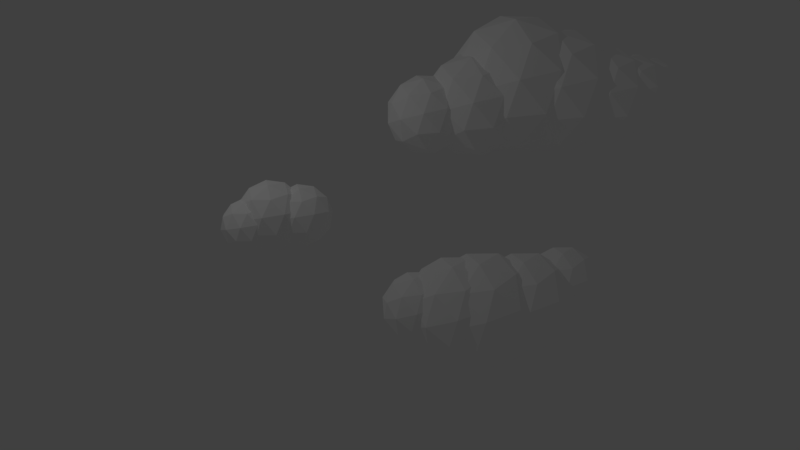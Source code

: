 # Source: oblak-3.blend  (saved by Blender 2.79.0; exported with 4.5.12 LTS)
import bpy
from mathutils import Matrix  # noqa: F401  (used for matrix-valued properties, if any)

bpy.ops.wm.read_factory_settings(use_empty=True)
scene = bpy.context.scene
scene.name = 'Scene'

# ---- collections
col_collection_1 = bpy.data.collections.new('Collection 1'); scene.collection.children.link(col_collection_1)

# ---- materials (node trees are filled in below, after node groups)
mat_material = bpy.data.materials.new('Material')
mat_material.alpha_threshold = 0.0
mat_material.use_transparent_shadow = False
mat_material.diffuse_color = (1.0, 1.0, 1.0, 1.0)
mat_material.roughness = 0.5

# ---- material node trees

# ---- world
world_world = bpy.data.worlds.new('World'); scene.world = world_world
world_world.color = (0.05088, 0.05088, 0.05088)
world_world.use_sun_shadow = False
world_world.sun_shadow_jitter_overblur = 0.0
world_world.cycles.sampling_method = 'MANUAL'

# ---- cameras
cam_camera = bpy.data.cameras.new('Camera')
cam_camera.clip_end = 100.0
cam_camera.lens = 35.0
cam_camera.sensor_width = 32.0
cam_camera.sensor_height = 18.0
cam_camera.ortho_scale = 7.314
cam_camera.dof.focus_distance = 0.0
cam_camera.dof.aperture_fstop = 128.0

# ---- lights
light_lamp = bpy.data.lights.new('Lamp', 'POINT')
light_lamp.transmission_factor = 0.0
light_lamp.cutoff_distance = 30.0
light_lamp.energy = 100.0
light_lamp.shadow_buffer_clip_start = 1.001
light_lamp.shadow_soft_size = 0.1
light_lamp.shadow_maximum_resolution = 0.006
light_lamp.use_absolute_resolution = True

# ---- meshes
me_icosphere_018 = bpy.data.meshes.new('Icosphere.018')
me_icosphere_018.from_pydata([(0.0, 0.0, -1.0), (0.7236, -0.5257, -0.4472), (-0.2764, -0.8506, -0.4472), (-0.8944, 0.0, -0.4472), (-0.2764, 0.8506, -0.4472), (0.7236, 0.5257, -0.4472), (0.2764, -0.8506, 0.4472), (-0.7236, -0.5257, 0.4472), (-0.7236, 0.5257, 0.4472), (0.2764, 0.8506, 0.4472), (0.8944, 0.0, 0.4472), (0.0, 0.0, 1.0), (-0.1625, -0.5, -0.8507), (0.4253, -0.309, -0.8507), (0.2629, -0.809, -0.5257), (0.8506, 0.0, -0.5257), (0.4253, 0.309, -0.8507), (-0.5257, 0.0, -0.8507), (-0.6882, -0.5, -0.5257), (-0.1625, 0.5, -0.8507), (-0.6882, 0.5, -0.5257), (0.2629, 0.809, -0.5257), (0.9511, -0.309, 0.0), (0.9511, 0.309, 0.0), (0.0, -1.0, 0.0), (0.5878, -0.809, 0.0), (-0.9511, -0.309, 0.0), (-0.5878, -0.809, 0.0), (-0.5878, 0.809, 0.0), (-0.9511, 0.309, 0.0), (0.5878, 0.809, 0.0), (0.0, 1.0, 0.0), (0.6882, -0.5, 0.5257), (-0.2629, -0.809, 0.5257), (-0.8506, 0.0, 0.5257), (-0.2629, 0.809, 0.5257), (0.6882, 0.5, 0.5257), (0.1625, -0.5, 0.8507), (0.5257, 0.0, 0.8507), (-0.4253, -0.309, 0.8507), (-0.4253, 0.309, 0.8507), (0.1625, 0.5, 0.8507), (0.6973, -6.003, -0.7624), (1.249, -6.404, -0.3409), (0.4866, -6.652, -0.3409), (0.01548, -6.003, -0.3409), (0.4866, -5.355, -0.3409), (1.249, -5.602, -0.3409), (0.9081, -6.652, 0.3409), (0.1457, -6.404, 0.3409), (0.1457, -5.602, 0.3409), (0.9081, -5.355, 0.3409), (1.379, -6.003, 0.3409), (0.6973, -6.003, 0.7624), (0.5735, -6.384, -0.6485), (1.022, -6.239, -0.6485), (0.8977, -6.62, -0.4008), (1.346, -6.003, -0.4008), (1.022, -5.768, -0.6485), (0.2966, -6.003, -0.6485), (0.1727, -6.384, -0.4008), (0.5735, -5.622, -0.6485), (0.1727, -5.622, -0.4008), (0.8977, -5.386, -0.4008), (1.422, -6.239, 3.325e-07), (1.422, -5.768, 3.325e-07), (0.6973, -6.766, 3.325e-07), (1.145, -6.62, 3.325e-07), (-0.02769, -6.239, 3.325e-07), (0.2492, -6.62, 3.325e-07), (0.2492, -5.386, 3.325e-07), (-0.02769, -5.768, 3.325e-07), (1.145, -5.386, 3.325e-07), (0.6973, -5.241, 3.325e-07), (1.222, -6.384, 0.4008), (0.4969, -6.62, 0.4008), (0.04885, -6.003, 0.4008), (0.4969, -5.386, 0.4008), (1.222, -5.622, 0.4008), (0.8212, -6.384, 0.6485), (1.098, -6.003, 0.6485), (0.3731, -6.239, 0.6485), (0.3731, -5.768, 0.6485), (0.8212, -5.622, 0.6485), (0.7744, -5.34, -1.07), (1.549, -5.903, -0.4785), (0.4787, -6.25, -0.4785), (-0.1827, -5.34, -0.4785), (0.4787, -4.43, -0.4785), (1.549, -4.778, -0.4785), (1.07, -6.25, 0.4785), (0.0001206, -5.903, 0.4785), (0.0001206, -4.778, 0.4785), (1.07, -4.43, 0.4785), (1.732, -5.34, 0.4785), (0.7744, -5.34, 1.07), (0.6006, -5.875, -0.9102), (1.23, -5.671, -0.9102), (1.056, -6.206, -0.5626), (1.685, -5.34, -0.5626), (1.23, -5.009, -0.9102), (0.2119, -5.34, -0.9102), (0.03802, -5.875, -0.5626), (0.6006, -4.805, -0.9102), (0.03802, -4.805, -0.5626), (1.056, -4.474, -0.5626), (1.792, -5.671, 3.693e-07), (1.792, -5.009, 3.693e-07), (0.7744, -6.41, 3.693e-07), (1.403, -6.206, 3.693e-07), (-0.2433, -5.671, 3.693e-07), (0.1455, -6.206, 3.693e-07), (0.1455, -4.474, 3.693e-07), (-0.2433, -5.009, 3.693e-07), (1.403, -4.474, 3.693e-07), (0.7744, -4.27, 3.693e-07), (1.511, -5.875, 0.5626), (0.4931, -6.206, 0.5626), (-0.1358, -5.34, 0.5626), (0.4931, -4.474, 0.5626), (1.511, -4.805, 0.5626), (0.9483, -5.875, 0.9102), (1.337, -5.34, 0.9102), (0.3193, -5.671, 0.9102), (0.3193, -5.009, 0.9102), (0.9483, -4.805, 0.9102), (0.6351, -4.689, -1.252), (1.541, -5.347, -0.56), (0.2891, -5.754, -0.56), (-0.4848, -4.689, -0.56), (0.2891, -3.624, -0.56), (1.541, -4.03, -0.56), (0.9812, -5.754, 0.56), (-0.2709, -5.347, 0.56), (-0.2709, -4.03, 0.56), (0.9812, -3.624, 0.56), (1.755, -4.689, 0.56), (0.6351, -4.689, 1.252), (0.4317, -5.315, -1.065), (1.168, -5.076, -1.065), (0.9643, -5.702, -0.6583), (1.7, -4.689, -0.6583), (1.168, -4.302, -1.065), (-0.02316, -4.689, -1.065), (-0.2266, -5.315, -0.6583), (0.4317, -4.063, -1.065), (-0.2266, -4.063, -0.6583), (0.9643, -3.676, -0.6583), (1.826, -5.076, 3.029e-07), (1.826, -4.302, 3.029e-07), (0.6351, -5.941, 3.029e-07), (1.371, -5.702, 3.029e-07), (-0.5557, -5.076, 3.029e-07), (-0.1009, -5.702, 3.029e-07), (-0.1009, -3.676, 3.029e-07), (-0.5557, -4.302, 3.029e-07), (1.371, -3.676, 3.029e-07), (0.6351, -3.437, 3.029e-07), (1.497, -5.315, 0.6583), (0.306, -5.702, 0.6583), (-0.43, -4.689, 0.6583), (0.306, -3.676, 0.6583), (1.497, -4.063, 0.6583), (0.8386, -5.315, 1.065), (1.293, -4.689, 1.065), (0.1026, -5.076, 1.065), (0.1026, -4.302, 1.065), (0.8386, -4.063, 1.065), (0.1671, -3.51, -1.607), (1.33, -4.355, -0.7188), (-0.2771, -4.877, -0.7188), (-1.27, -3.51, -0.7188), (-0.2771, -2.143, -0.7188), (1.33, -2.665, -0.7188), (0.6113, -4.877, 0.7188), (-0.9958, -4.355, 0.7188), (-0.9958, -2.665, 0.7188), (0.6113, -2.143, 0.7188), (1.605, -3.51, 0.7188), (0.1671, -3.51, 1.607), (-0.09395, -4.314, -1.367), (0.8507, -4.007, -1.367), (0.5896, -4.81, -0.8449), (1.534, -3.51, -0.8449), (0.8507, -3.013, -1.367), (-0.6778, -3.51, -1.367), (-0.9389, -4.314, -0.8449), (-0.09395, -2.706, -1.367), (-0.9389, -2.706, -0.8449), (0.5896, -2.21, -0.8449), (1.696, -4.007, 7.97e-08), (1.696, -3.013, 7.97e-08), (0.1671, -5.117, 7.97e-08), (1.112, -4.81, 7.97e-08), (-1.361, -4.007, 7.97e-08), (-0.7775, -4.81, 7.97e-08), (-0.7775, -2.21, 7.97e-08), (-1.361, -3.013, 7.97e-08), (1.112, -2.21, 7.97e-08), (0.1671, -1.903, 7.97e-08), (1.273, -4.314, 0.8449), (-0.2553, -4.81, 0.8449), (-1.2, -3.51, 0.8449), (-0.2553, -2.21, 0.8449), (1.273, -2.706, 0.8449), (0.4282, -4.314, 1.367), (1.012, -3.51, 1.367), (-0.5164, -4.007, 1.367), (-0.5164, -3.013, 1.367), (0.4282, -2.706, 1.367), (-0.2674, -2.574, -1.78), (1.021, -3.51, -0.7961), (-0.7594, -4.088, -0.7961), (-1.86, -2.574, -0.796), (-0.7594, -1.06, -0.7961), (1.021, -1.638, -0.7961), (0.2245, -4.088, 0.7961), (-1.555, -3.51, 0.7961), (-1.555, -1.638, 0.7961), (0.2245, -1.06, 0.7961), (1.325, -2.574, 0.796), (-0.2674, -2.574, 1.78), (-0.5566, -3.464, -1.514), (0.4897, -3.124, -1.514), (0.2005, -4.014, -0.9358), (1.247, -2.574, -0.9358), (0.4897, -2.024, -1.514), (-1.203, -2.574, -1.514), (-1.492, -3.464, -0.9358), (-0.5566, -1.684, -1.514), (-1.492, -1.684, -0.9358), (0.2005, -1.134, -0.9358), (1.425, -3.124, -1.275e-07), (1.425, -2.024, -1.275e-07), (-0.2674, -4.354, -1.275e-07), (0.7788, -4.014, -1.275e-07), (-1.96, -3.124, -1.275e-07), (-1.314, -4.014, -1.275e-07), (-1.314, -1.134, -1.275e-07), (-1.96, -2.024, -1.275e-07), (0.7788, -1.134, -1.275e-07), (-0.2674, -0.794, -1.275e-07), (0.9576, -3.464, 0.9358), (-0.7353, -4.014, 0.9358), (-1.782, -2.574, 0.9358), (-0.7353, -1.134, 0.9358), (0.9576, -1.684, 0.9358), (0.02175, -3.464, 1.514), (0.6684, -2.574, 1.514), (-1.025, -3.124, 1.514), (-1.025, -2.024, 1.514), (0.02175, -1.684, 1.514), (0.03343, -1.27, -1.315), (0.9851, -1.962, -0.5882), (-0.3301, -2.389, -0.5882), (-1.143, -1.27, -0.5882), (-0.3301, -0.1515, -0.5882), (0.9851, -0.5788, -0.5882), (0.3969, -2.389, 0.5882), (-0.9183, -1.962, 0.5882), (-0.9183, -0.5788, 0.5882), (0.3969, -0.1515, 0.5882), (1.21, -1.27, 0.5882), (0.03343, -1.27, 1.315), (-0.1802, -1.928, -1.119), (0.5928, -1.677, -1.119), (0.3792, -2.334, -0.6915), (1.152, -1.27, -0.6915), (0.5928, -0.8639, -1.119), (-0.658, -1.27, -1.119), (-0.8717, -1.928, -0.6915), (-0.1802, -0.6127, -1.119), (-0.8717, -0.6127, -0.6915), (0.3792, -0.2063, -0.6915), (1.284, -1.677, 1.594e-08), (1.284, -0.8639, 1.594e-08), (0.03343, -2.585, 1.594e-08), (0.8065, -2.334, 1.594e-08), (-1.217, -1.677, 1.594e-08), (-0.7396, -2.334, 1.594e-08), (-0.7396, -0.2062, 1.594e-08), (-1.217, -0.8639, 1.594e-08), (0.8065, -0.2062, 1.594e-08), (0.03343, 0.04494, 1.594e-08), (0.9385, -1.928, 0.6915), (-0.3123, -2.334, 0.6915), (-1.085, -1.27, 0.6915), (-0.3123, -0.2063, 0.6915), (0.9385, -0.6127, 0.6915), (0.2471, -1.928, 1.119), (0.7249, -1.27, 1.119), (-0.526, -1.677, 1.119), (-0.526, -0.8639, 1.119), (0.2471, -0.6127, 1.119)], [], [(0, 13, 12), (1, 13, 15), (0, 12, 17), (0, 17, 19), (0, 19, 16), (1, 15, 22), (2, 14, 24), (3, 18, 26), (4, 20, 28), (5, 21, 30), (1, 22, 25), (2, 24, 27), (3, 26, 29), (4, 28, 31), (5, 30, 23), (6, 32, 37), (7, 33, 39), (8, 34, 40), (9, 35, 41), (10, 36, 38), (38, 41, 11), (38, 36, 41), (36, 9, 41), (41, 40, 11), (41, 35, 40), (35, 8, 40), (40, 39, 11), (40, 34, 39), (34, 7, 39), (39, 37, 11), (39, 33, 37), (33, 6, 37), (37, 38, 11), (37, 32, 38), (32, 10, 38), (23, 36, 10), (23, 30, 36), (30, 9, 36), (31, 35, 9), (31, 28, 35), (28, 8, 35), (29, 34, 8), (29, 26, 34), (26, 7, 34), (27, 33, 7), (27, 24, 33), (24, 6, 33), (25, 32, 6), (25, 22, 32), (22, 10, 32), (30, 31, 9), (30, 21, 31), (21, 4, 31), (28, 29, 8), (28, 20, 29), (20, 3, 29), (26, 27, 7), (26, 18, 27), (18, 2, 27), (24, 25, 6), (24, 14, 25), (14, 1, 25), (22, 23, 10), (22, 15, 23), (15, 5, 23), (16, 21, 5), (16, 19, 21), (19, 4, 21), (19, 20, 4), (19, 17, 20), (17, 3, 20), (17, 18, 3), (17, 12, 18), (12, 2, 18), (15, 16, 5), (15, 13, 16), (13, 0, 16), (12, 14, 2), (12, 13, 14), (13, 1, 14), (42, 55, 54), (43, 55, 57), (42, 54, 59), (42, 59, 61), (42, 61, 58), (43, 57, 64), (44, 56, 66), (45, 60, 68), (46, 62, 70), (47, 63, 72), (43, 64, 67), (44, 66, 69), (45, 68, 71), (46, 70, 73), (47, 72, 65), (48, 74, 79), (49, 75, 81), (50, 76, 82), (51, 77, 83), (52, 78, 80), (80, 83, 53), (80, 78, 83), (78, 51, 83), (83, 82, 53), (83, 77, 82), (77, 50, 82), (82, 81, 53), (82, 76, 81), (76, 49, 81), (81, 79, 53), (81, 75, 79), (75, 48, 79), (79, 80, 53), (79, 74, 80), (74, 52, 80), (65, 78, 52), (65, 72, 78), (72, 51, 78), (73, 77, 51), (73, 70, 77), (70, 50, 77), (71, 76, 50), (71, 68, 76), (68, 49, 76), (69, 75, 49), (69, 66, 75), (66, 48, 75), (67, 74, 48), (67, 64, 74), (64, 52, 74), (72, 73, 51), (72, 63, 73), (63, 46, 73), (70, 71, 50), (70, 62, 71), (62, 45, 71), (68, 69, 49), (68, 60, 69), (60, 44, 69), (66, 67, 48), (66, 56, 67), (56, 43, 67), (64, 65, 52), (64, 57, 65), (57, 47, 65), (58, 63, 47), (58, 61, 63), (61, 46, 63), (61, 62, 46), (61, 59, 62), (59, 45, 62), (59, 60, 45), (59, 54, 60), (54, 44, 60), (57, 58, 47), (57, 55, 58), (55, 42, 58), (54, 56, 44), (54, 55, 56), (55, 43, 56), (84, 97, 96), (85, 97, 99), (84, 96, 101), (84, 101, 103), (84, 103, 100), (85, 99, 106), (86, 98, 108), (87, 102, 110), (88, 104, 112), (89, 105, 114), (85, 106, 109), (86, 108, 111), (87, 110, 113), (88, 112, 115), (89, 114, 107), (90, 116, 121), (91, 117, 123), (92, 118, 124), (93, 119, 125), (94, 120, 122), (122, 125, 95), (122, 120, 125), (120, 93, 125), (125, 124, 95), (125, 119, 124), (119, 92, 124), (124, 123, 95), (124, 118, 123), (118, 91, 123), (123, 121, 95), (123, 117, 121), (117, 90, 121), (121, 122, 95), (121, 116, 122), (116, 94, 122), (107, 120, 94), (107, 114, 120), (114, 93, 120), (115, 119, 93), (115, 112, 119), (112, 92, 119), (113, 118, 92), (113, 110, 118), (110, 91, 118), (111, 117, 91), (111, 108, 117), (108, 90, 117), (109, 116, 90), (109, 106, 116), (106, 94, 116), (114, 115, 93), (114, 105, 115), (105, 88, 115), (112, 113, 92), (112, 104, 113), (104, 87, 113), (110, 111, 91), (110, 102, 111), (102, 86, 111), (108, 109, 90), (108, 98, 109), (98, 85, 109), (106, 107, 94), (106, 99, 107), (99, 89, 107), (100, 105, 89), (100, 103, 105), (103, 88, 105), (103, 104, 88), (103, 101, 104), (101, 87, 104), (101, 102, 87), (101, 96, 102), (96, 86, 102), (99, 100, 89), (99, 97, 100), (97, 84, 100), (96, 98, 86), (96, 97, 98), (97, 85, 98), (126, 139, 138), (127, 139, 141), (126, 138, 143), (126, 143, 145), (126, 145, 142), (127, 141, 148), (128, 140, 150), (129, 144, 152), (130, 146, 154), (131, 147, 156), (127, 148, 151), (128, 150, 153), (129, 152, 155), (130, 154, 157), (131, 156, 149), (132, 158, 163), (133, 159, 165), (134, 160, 166), (135, 161, 167), (136, 162, 164), (164, 167, 137), (164, 162, 167), (162, 135, 167), (167, 166, 137), (167, 161, 166), (161, 134, 166), (166, 165, 137), (166, 160, 165), (160, 133, 165), (165, 163, 137), (165, 159, 163), (159, 132, 163), (163, 164, 137), (163, 158, 164), (158, 136, 164), (149, 162, 136), (149, 156, 162), (156, 135, 162), (157, 161, 135), (157, 154, 161), (154, 134, 161), (155, 160, 134), (155, 152, 160), (152, 133, 160), (153, 159, 133), (153, 150, 159), (150, 132, 159), (151, 158, 132), (151, 148, 158), (148, 136, 158), (156, 157, 135), (156, 147, 157), (147, 130, 157), (154, 155, 134), (154, 146, 155), (146, 129, 155), (152, 153, 133), (152, 144, 153), (144, 128, 153), (150, 151, 132), (150, 140, 151), (140, 127, 151), (148, 149, 136), (148, 141, 149), (141, 131, 149), (142, 147, 131), (142, 145, 147), (145, 130, 147), (145, 146, 130), (145, 143, 146), (143, 129, 146), (143, 144, 129), (143, 138, 144), (138, 128, 144), (141, 142, 131), (141, 139, 142), (139, 126, 142), (138, 140, 128), (138, 139, 140), (139, 127, 140), (168, 181, 180), (169, 181, 183), (168, 180, 185), (168, 185, 187), (168, 187, 184), (169, 183, 190), (170, 182, 192), (171, 186, 194), (172, 188, 196), (173, 189, 198), (169, 190, 193), (170, 192, 195), (171, 194, 197), (172, 196, 199), (173, 198, 191), (174, 200, 205), (175, 201, 207), (176, 202, 208), (177, 203, 209), (178, 204, 206), (206, 209, 179), (206, 204, 209), (204, 177, 209), (209, 208, 179), (209, 203, 208), (203, 176, 208), (208, 207, 179), (208, 202, 207), (202, 175, 207), (207, 205, 179), (207, 201, 205), (201, 174, 205), (205, 206, 179), (205, 200, 206), (200, 178, 206), (191, 204, 178), (191, 198, 204), (198, 177, 204), (199, 203, 177), (199, 196, 203), (196, 176, 203), (197, 202, 176), (197, 194, 202), (194, 175, 202), (195, 201, 175), (195, 192, 201), (192, 174, 201), (193, 200, 174), (193, 190, 200), (190, 178, 200), (198, 199, 177), (198, 189, 199), (189, 172, 199), (196, 197, 176), (196, 188, 197), (188, 171, 197), (194, 195, 175), (194, 186, 195), (186, 170, 195), (192, 193, 174), (192, 182, 193), (182, 169, 193), (190, 191, 178), (190, 183, 191), (183, 173, 191), (184, 189, 173), (184, 187, 189), (187, 172, 189), (187, 188, 172), (187, 185, 188), (185, 171, 188), (185, 186, 171), (185, 180, 186), (180, 170, 186), (183, 184, 173), (183, 181, 184), (181, 168, 184), (180, 182, 170), (180, 181, 182), (181, 169, 182), (210, 223, 222), (211, 223, 225), (210, 222, 227), (210, 227, 229), (210, 229, 226), (211, 225, 232), (212, 224, 234), (213, 228, 236), (214, 230, 238), (215, 231, 240), (211, 232, 235), (212, 234, 237), (213, 236, 239), (214, 238, 241), (215, 240, 233), (216, 242, 247), (217, 243, 249), (218, 244, 250), (219, 245, 251), (220, 246, 248), (248, 251, 221), (248, 246, 251), (246, 219, 251), (251, 250, 221), (251, 245, 250), (245, 218, 250), (250, 249, 221), (250, 244, 249), (244, 217, 249), (249, 247, 221), (249, 243, 247), (243, 216, 247), (247, 248, 221), (247, 242, 248), (242, 220, 248), (233, 246, 220), (233, 240, 246), (240, 219, 246), (241, 245, 219), (241, 238, 245), (238, 218, 245), (239, 244, 218), (239, 236, 244), (236, 217, 244), (237, 243, 217), (237, 234, 243), (234, 216, 243), (235, 242, 216), (235, 232, 242), (232, 220, 242), (240, 241, 219), (240, 231, 241), (231, 214, 241), (238, 239, 218), (238, 230, 239), (230, 213, 239), (236, 237, 217), (236, 228, 237), (228, 212, 237), (234, 235, 216), (234, 224, 235), (224, 211, 235), (232, 233, 220), (232, 225, 233), (225, 215, 233), (226, 231, 215), (226, 229, 231), (229, 214, 231), (229, 230, 214), (229, 227, 230), (227, 213, 230), (227, 228, 213), (227, 222, 228), (222, 212, 228), (225, 226, 215), (225, 223, 226), (223, 210, 226), (222, 224, 212), (222, 223, 224), (223, 211, 224), (252, 265, 264), (253, 265, 267), (252, 264, 269), (252, 269, 271), (252, 271, 268), (253, 267, 274), (254, 266, 276), (255, 270, 278), (256, 272, 280), (257, 273, 282), (253, 274, 277), (254, 276, 279), (255, 278, 281), (256, 280, 283), (257, 282, 275), (258, 284, 289), (259, 285, 291), (260, 286, 292), (261, 287, 293), (262, 288, 290), (290, 293, 263), (290, 288, 293), (288, 261, 293), (293, 292, 263), (293, 287, 292), (287, 260, 292), (292, 291, 263), (292, 286, 291), (286, 259, 291), (291, 289, 263), (291, 285, 289), (285, 258, 289), (289, 290, 263), (289, 284, 290), (284, 262, 290), (275, 288, 262), (275, 282, 288), (282, 261, 288), (283, 287, 261), (283, 280, 287), (280, 260, 287), (281, 286, 260), (281, 278, 286), (278, 259, 286), (279, 285, 259), (279, 276, 285), (276, 258, 285), (277, 284, 258), (277, 274, 284), (274, 262, 284), (282, 283, 261), (282, 273, 283), (273, 256, 283), (280, 281, 260), (280, 272, 281), (272, 255, 281), (278, 279, 259), (278, 270, 279), (270, 254, 279), (276, 277, 258), (276, 266, 277), (266, 253, 277), (274, 275, 262), (274, 267, 275), (267, 257, 275), (268, 273, 257), (268, 271, 273), (271, 256, 273), (271, 272, 256), (271, 269, 272), (269, 255, 272), (269, 270, 255), (269, 264, 270), (264, 254, 270), (267, 268, 257), (267, 265, 268), (265, 252, 268), (264, 266, 254), (264, 265, 266), (265, 253, 266)])
me_icosphere_018.materials.append(mat_material)
me_icosphere_018.use_remesh_preserve_volume = False
me_icosphere_018.use_remesh_preserve_attributes = False
me_icosphere_018.use_mirror_vertex_groups = False
me_icosphere_018.update()
me_icosphere_015 = bpy.data.meshes.new('Icosphere.015')
me_icosphere_015.from_pydata([(0.0, 0.0, -1.0), (0.7236, -0.5257, -0.4472), (-0.2764, -0.8506, -0.4472), (-0.8944, 0.0, -0.4472), (-0.2764, 0.8506, -0.4472), (0.7236, 0.5257, -0.4472), (0.2764, -0.8506, 0.4472), (-0.7236, -0.5257, 0.4472), (-0.7236, 0.5257, 0.4472), (0.2764, 0.8506, 0.4472), (0.8944, 0.0, 0.4472), (0.0, 0.0, 1.0), (-0.1625, -0.5, -0.8507), (0.4253, -0.309, -0.8507), (0.2629, -0.809, -0.5257), (0.8506, 0.0, -0.5257), (0.4253, 0.309, -0.8507), (-0.5257, 0.0, -0.8507), (-0.6882, -0.5, -0.5257), (-0.1625, 0.5, -0.8507), (-0.6882, 0.5, -0.5257), (0.2629, 0.809, -0.5257), (0.9511, -0.309, 0.0), (0.9511, 0.309, 0.0), (0.0, -1.0, 0.0), (0.5878, -0.809, 0.0), (-0.9511, -0.309, 0.0), (-0.5878, -0.809, 0.0), (-0.5878, 0.809, 0.0), (-0.9511, 0.309, 0.0), (0.5878, 0.809, 0.0), (0.0, 1.0, 0.0), (0.6882, -0.5, 0.5257), (-0.2629, -0.809, 0.5257), (-0.8506, 0.0, 0.5257), (-0.2629, 0.809, 0.5257), (0.6882, 0.5, 0.5257), (0.1625, -0.5, 0.8507), (0.5257, 0.0, 0.8507), (-0.4253, -0.309, 0.8507), (-0.4253, 0.309, 0.8507), (0.1625, 0.5, 0.8507), (-0.0566, 1.704, -0.8771), (0.578, 1.243, -0.3922), (-0.299, 0.9578, -0.3922), (-0.8411, 1.704, -0.3922), (-0.299, 2.45, -0.3922), (0.578, 2.165, -0.3922), (0.1858, 0.9578, 0.3922), (-0.6912, 1.243, 0.3922), (-0.6912, 2.165, 0.3922), (0.1858, 2.45, 0.3922), (0.7279, 1.704, 0.3922), (-0.0566, 1.704, 0.8771), (-0.1991, 1.265, -0.7461), (0.3164, 1.433, -0.7461), (0.1739, 0.9943, -0.4611), (0.6895, 1.704, -0.4611), (0.3164, 1.975, -0.7461), (-0.5177, 1.704, -0.7461), (-0.6602, 1.265, -0.4611), (-0.1991, 2.142, -0.7461), (-0.6602, 2.142, -0.4611), (0.1739, 2.413, -0.4611), (0.7775, 1.433, 0.0), (0.7775, 1.975, 0.0), (-0.0566, 0.8268, 0.0), (0.4589, 0.9943, 0.0), (-0.8907, 1.433, 0.0), (-0.5721, 0.9943, 0.0), (-0.5721, 2.413, 0.0), (-0.8907, 1.975, 0.0), (0.4589, 2.413, 0.0), (-0.0566, 2.581, 0.0), (0.547, 1.265, 0.4611), (-0.2872, 0.9943, 0.4611), (-0.8027, 1.704, 0.4611), (-0.2872, 2.413, 0.4611), (0.547, 2.142, 0.4611), (0.08588, 1.265, 0.7461), (0.4045, 1.704, 0.7461), (-0.4296, 1.433, 0.7461), (-0.4296, 1.975, 0.7461), (0.08588, 2.142, 0.7461), (0.1647, 0.9399, -1.131), (0.9827, 0.3455, -0.5056), (-0.1478, -0.02185, -0.5056), (-0.8466, 0.9399, -0.5056), (-0.1478, 1.902, -0.5056), (0.9827, 1.534, -0.5056), (0.4771, -0.02185, 0.5056), (-0.6534, 0.3455, 0.5056), (-0.6534, 1.534, 0.5056), (0.4771, 1.902, 0.5056), (1.176, 0.9399, 0.5056), (0.1647, 0.9399, 1.131), (-0.01901, 0.3746, -0.9617), (0.6455, 0.5905, -0.9617), (0.4618, 0.02522, -0.5944), (1.126, 0.9399, -0.5944), (0.6455, 1.289, -0.9617), (-0.4297, 0.9399, -0.9617), (-0.6134, 0.3746, -0.5944), (-0.01901, 1.505, -0.9617), (-0.6134, 1.505, -0.5944), (0.4618, 1.855, -0.5944), (1.24, 0.5905, 0.0), (1.24, 1.289, 0.0), (0.1647, -0.1907, 0.0), (0.8292, 0.02521, 0.0), (-0.9106, 0.5905, 0.0), (-0.4999, 0.02521, 0.0), (-0.4999, 1.855, 0.0), (-0.9106, 1.289, 0.0), (0.8292, 1.855, 0.0), (0.1647, 2.07, 0.0), (0.9427, 0.3746, 0.5944), (-0.1325, 0.02522, 0.5944), (-0.7971, 0.9399, 0.5944), (-0.1325, 1.855, 0.5944), (0.9427, 1.505, 0.5944), (0.3483, 0.3746, 0.9617), (0.759, 0.9399, 0.9617), (-0.3162, 0.5905, 0.9617), (-0.3162, 1.289, 0.9617), (0.3483, 1.505, 0.9617)], [], [(0, 13, 12), (1, 13, 15), (0, 12, 17), (0, 17, 19), (0, 19, 16), (1, 15, 22), (2, 14, 24), (3, 18, 26), (4, 20, 28), (5, 21, 30), (1, 22, 25), (2, 24, 27), (3, 26, 29), (4, 28, 31), (5, 30, 23), (6, 32, 37), (7, 33, 39), (8, 34, 40), (9, 35, 41), (10, 36, 38), (38, 41, 11), (38, 36, 41), (36, 9, 41), (41, 40, 11), (41, 35, 40), (35, 8, 40), (40, 39, 11), (40, 34, 39), (34, 7, 39), (39, 37, 11), (39, 33, 37), (33, 6, 37), (37, 38, 11), (37, 32, 38), (32, 10, 38), (23, 36, 10), (23, 30, 36), (30, 9, 36), (31, 35, 9), (31, 28, 35), (28, 8, 35), (29, 34, 8), (29, 26, 34), (26, 7, 34), (27, 33, 7), (27, 24, 33), (24, 6, 33), (25, 32, 6), (25, 22, 32), (22, 10, 32), (30, 31, 9), (30, 21, 31), (21, 4, 31), (28, 29, 8), (28, 20, 29), (20, 3, 29), (26, 27, 7), (26, 18, 27), (18, 2, 27), (24, 25, 6), (24, 14, 25), (14, 1, 25), (22, 23, 10), (22, 15, 23), (15, 5, 23), (16, 21, 5), (16, 19, 21), (19, 4, 21), (19, 20, 4), (19, 17, 20), (17, 3, 20), (17, 18, 3), (17, 12, 18), (12, 2, 18), (15, 16, 5), (15, 13, 16), (13, 0, 16), (12, 14, 2), (12, 13, 14), (13, 1, 14), (42, 55, 54), (43, 55, 57), (42, 54, 59), (42, 59, 61), (42, 61, 58), (43, 57, 64), (44, 56, 66), (45, 60, 68), (46, 62, 70), (47, 63, 72), (43, 64, 67), (44, 66, 69), (45, 68, 71), (46, 70, 73), (47, 72, 65), (48, 74, 79), (49, 75, 81), (50, 76, 82), (51, 77, 83), (52, 78, 80), (80, 83, 53), (80, 78, 83), (78, 51, 83), (83, 82, 53), (83, 77, 82), (77, 50, 82), (82, 81, 53), (82, 76, 81), (76, 49, 81), (81, 79, 53), (81, 75, 79), (75, 48, 79), (79, 80, 53), (79, 74, 80), (74, 52, 80), (65, 78, 52), (65, 72, 78), (72, 51, 78), (73, 77, 51), (73, 70, 77), (70, 50, 77), (71, 76, 50), (71, 68, 76), (68, 49, 76), (69, 75, 49), (69, 66, 75), (66, 48, 75), (67, 74, 48), (67, 64, 74), (64, 52, 74), (72, 73, 51), (72, 63, 73), (63, 46, 73), (70, 71, 50), (70, 62, 71), (62, 45, 71), (68, 69, 49), (68, 60, 69), (60, 44, 69), (66, 67, 48), (66, 56, 67), (56, 43, 67), (64, 65, 52), (64, 57, 65), (57, 47, 65), (58, 63, 47), (58, 61, 63), (61, 46, 63), (61, 62, 46), (61, 59, 62), (59, 45, 62), (59, 60, 45), (59, 54, 60), (54, 44, 60), (57, 58, 47), (57, 55, 58), (55, 42, 58), (54, 56, 44), (54, 55, 56), (55, 43, 56), (84, 97, 96), (85, 97, 99), (84, 96, 101), (84, 101, 103), (84, 103, 100), (85, 99, 106), (86, 98, 108), (87, 102, 110), (88, 104, 112), (89, 105, 114), (85, 106, 109), (86, 108, 111), (87, 110, 113), (88, 112, 115), (89, 114, 107), (90, 116, 121), (91, 117, 123), (92, 118, 124), (93, 119, 125), (94, 120, 122), (122, 125, 95), (122, 120, 125), (120, 93, 125), (125, 124, 95), (125, 119, 124), (119, 92, 124), (124, 123, 95), (124, 118, 123), (118, 91, 123), (123, 121, 95), (123, 117, 121), (117, 90, 121), (121, 122, 95), (121, 116, 122), (116, 94, 122), (107, 120, 94), (107, 114, 120), (114, 93, 120), (115, 119, 93), (115, 112, 119), (112, 92, 119), (113, 118, 92), (113, 110, 118), (110, 91, 118), (111, 117, 91), (111, 108, 117), (108, 90, 117), (109, 116, 90), (109, 106, 116), (106, 94, 116), (114, 115, 93), (114, 105, 115), (105, 88, 115), (112, 113, 92), (112, 104, 113), (104, 87, 113), (110, 111, 91), (110, 102, 111), (102, 86, 111), (108, 109, 90), (108, 98, 109), (98, 85, 109), (106, 107, 94), (106, 99, 107), (99, 89, 107), (100, 105, 89), (100, 103, 105), (103, 88, 105), (103, 104, 88), (103, 101, 104), (101, 87, 104), (101, 102, 87), (101, 96, 102), (96, 86, 102), (99, 100, 89), (99, 97, 100), (97, 84, 100), (96, 98, 86), (96, 97, 98), (97, 85, 98)])
me_icosphere_015.materials.append(mat_material)
me_icosphere_015.use_remesh_preserve_volume = False
me_icosphere_015.use_remesh_preserve_attributes = False
me_icosphere_015.use_mirror_vertex_groups = False
me_icosphere_015.update()
me_icosphere_014 = bpy.data.meshes.new('Icosphere.014')
me_icosphere_014.from_pydata([(0.0, 0.0, -1.0), (0.7236, -0.5257, -0.4472), (-0.2764, -0.8506, -0.4472), (-0.8944, 0.0, -0.4472), (-0.2764, 0.8506, -0.4472), (0.7236, 0.5257, -0.4472), (0.2764, -0.8506, 0.4472), (-0.7236, -0.5257, 0.4472), (-0.7236, 0.5257, 0.4472), (0.2764, 0.8506, 0.4472), (0.8944, 0.0, 0.4472), (0.0, 0.0, 1.0), (-0.1625, -0.5, -0.8507), (0.4253, -0.309, -0.8507), (0.2629, -0.809, -0.5257), (0.8506, 0.0, -0.5257), (0.4253, 0.309, -0.8507), (-0.5257, 0.0, -0.8507), (-0.6882, -0.5, -0.5257), (-0.1625, 0.5, -0.8507), (-0.6882, 0.5, -0.5257), (0.2629, 0.809, -0.5257), (0.9511, -0.309, 0.0), (0.9511, 0.309, 0.0), (0.0, -1.0, 0.0), (0.5878, -0.809, 0.0), (-0.9511, -0.309, 0.0), (-0.5878, -0.809, 0.0), (-0.5878, 0.809, 0.0), (-0.9511, 0.309, 0.0), (0.5878, 0.809, 0.0), (0.0, 1.0, 0.0), (0.6882, -0.5, 0.5257), (-0.2629, -0.809, 0.5257), (-0.8506, 0.0, 0.5257), (-0.2629, 0.809, 0.5257), (0.6882, 0.5, 0.5257), (0.1625, -0.5, 0.8507), (0.5257, 0.0, 0.8507), (-0.4253, -0.309, 0.8507), (-0.4253, 0.309, 0.8507), (0.1625, 0.5, 0.8507), (-0.4287, -0.9971, -1.493), (0.6519, -1.782, -0.6679), (-0.8414, -2.267, -0.6679), (-1.764, -0.9971, -0.6679), (-0.8414, 0.2732, -0.6679), (0.6519, -0.212, -0.6679), (-0.01593, -2.267, 0.6679), (-1.509, -1.782, 0.6679), (-1.509, -0.212, 0.6679), (-0.01593, 0.2732, 0.6679), (0.907, -0.9971, 0.6679), (-0.4287, -0.9971, 1.493), (-0.6713, -1.744, -1.27), (0.2065, -1.459, -1.27), (-0.03612, -2.205, -0.7851), (0.8417, -0.9971, -0.7851), (0.2065, -0.5356, -1.27), (-1.214, -0.9971, -1.27), (-1.456, -1.744, -0.7851), (-0.6713, -0.2504, -1.27), (-1.456, -0.2504, -0.7851), (-0.03612, 0.2111, -0.7851), (0.9916, -1.459, 2.351e-10), (0.9916, -0.5356, -5.273e-11), (-0.4287, -2.491, 2.328e-09), (0.4491, -2.205, 1.145e-09), (-1.849, -1.459, 3.778e-09), (-1.306, -2.205, 3.334e-09), (-1.306, 0.2111, 2.581e-09), (-1.849, -0.5356, 3.49e-09), (0.4491, 0.2111, 3.911e-10), (-0.4287, 0.4963, 1.397e-09), (0.5991, -1.744, 0.7851), (-0.8213, -2.205, 0.7851), (-1.699, -0.9971, 0.7851), (-0.8213, 0.2111, 0.7851), (0.5991, -0.2504, 0.7851), (-0.1861, -1.744, 1.27), (0.3564, -0.9971, 1.27), (-1.064, -1.459, 1.27), (-1.064, -0.5356, 1.27), (-0.1861, -0.2504, 1.27), (-0.7068, -1.686, -1.632), (0.4741, -2.544, -0.7298), (-1.158, -3.074, -0.7298), (-2.166, -1.686, -0.7298), (-1.158, -0.298, -0.7298), (0.4741, -0.8282, -0.7298), (-0.2558, -3.074, 0.7298), (-1.888, -2.544, 0.7298), (-1.888, -0.8282, 0.7298), (-0.2558, -0.298, 0.7298), (0.7528, -1.686, 0.7298), (-0.7068, -1.686, 1.632), (-0.9719, -2.502, -1.388), (-0.01272, -2.19, -1.388), (-0.2778, -3.006, -0.858), (0.6814, -1.686, -0.858), (-0.01272, -1.182, -1.388), (-1.565, -1.686, -1.388), (-1.83, -2.502, -0.858), (-0.9719, -0.8702, -1.388), (-1.83, -0.8702, -0.858), (-0.2778, -0.3659, -0.858), (0.8452, -2.19, 1.121e-09), (0.8452, -1.182, 8.33e-10), (-0.7068, -3.318, 2.328e-09), (0.2524, -3.006, 1.692e-09), (-2.259, -2.19, 2.892e-09), (-1.666, -3.006, 2.787e-09), (-1.666, -0.3659, 2.033e-09), (-2.259, -1.182, 2.604e-09), (0.2524, -0.3659, 9.385e-10), (-0.7068, -0.05426, 1.397e-09), (0.4163, -2.502, 0.858), (-1.136, -3.006, 0.858), (-2.095, -1.686, 0.858), (-1.136, -0.3659, 0.858), (0.4163, -0.8702, 0.858), (-0.4417, -2.502, 1.388), (0.1511, -1.686, 1.388), (-1.401, -2.19, 1.388), (-1.401, -1.182, 1.388), (-0.4417, -0.8702, 1.388), (-0.9055, -2.913, -1.411), (0.1154, -3.655, -0.6309), (-1.295, -4.113, -0.6309), (-2.167, -2.913, -0.6309), (-1.295, -1.713, -0.6309), (0.1154, -2.172, -0.6309), (-0.5155, -4.113, 0.6309), (-1.926, -3.655, 0.6309), (-1.926, -2.172, 0.6309), (-0.5155, -1.713, 0.6309), (0.3564, -2.913, 0.6309), (-0.9055, -2.913, 1.411), (-1.135, -3.619, -1.2), (-0.3054, -3.349, -1.2), (-0.5346, -4.055, -0.7417), (0.2946, -2.913, -0.7417), (-0.3054, -2.477, -1.2), (-1.647, -2.913, -1.2), (-1.876, -3.619, -0.7417), (-1.135, -2.208, -1.2), (-1.876, -2.208, -0.7417), (-0.5346, -1.772, -0.7417), (0.4363, -3.349, 5.66e-09), (0.4363, -2.477, 5.516e-09), (-0.9055, -4.324, 5.821e-09), (-0.07622, -4.055, 5.776e-09), (-2.247, -3.349, 5.66e-09), (-1.735, -4.055, 5.776e-09), (-1.735, -1.772, 5.4e-09), (-2.247, -2.477, 5.516e-09), (-0.07622, -1.772, 5.4e-09), (-0.9055, -1.502, 5.355e-09), (0.06543, -3.619, 0.7417), (-1.276, -4.055, 0.7417), (-2.106, -2.913, 0.7417), (-1.276, -1.772, 0.7417), (0.06543, -2.208, 0.7417), (-0.6763, -3.619, 1.2), (-0.1638, -2.913, 1.2), (-1.506, -3.349, 1.2), (-1.506, -2.477, 1.2), (-0.6763, -2.208, 1.2), (-0.7379, -4.202, -1.009), (-0.007998, -4.732, -0.4511), (-1.017, -5.06, -0.4511), (-1.64, -4.202, -0.4511), (-1.017, -3.344, -0.4511), (-0.007998, -3.671, -0.4511), (-0.4591, -5.06, 0.4511), (-1.468, -4.732, 0.4511), (-1.468, -3.671, 0.4511), (-0.4591, -3.344, 0.4511), (0.1643, -4.202, 0.4511), (-0.7379, -4.202, 1.009), (-0.9017, -4.706, -0.858), (-0.3089, -4.513, -0.858), (-0.4727, -5.018, -0.5303), (0.1201, -4.202, -0.5303), (-0.3089, -3.89, -0.858), (-1.268, -4.202, -0.858), (-1.432, -4.706, -0.5303), (-0.9017, -3.697, -0.858), (-1.432, -3.697, -0.5303), (-0.4727, -3.386, -0.5303), (0.2214, -4.513, 1.492e-09), (0.2214, -3.89, 1.348e-09), (-0.7379, -5.21, 2.095e-09), (-0.145, -5.018, 1.777e-09), (-1.697, -4.513, 2.377e-09), (-1.331, -5.018, 2.325e-09), (-1.331, -3.386, 1.948e-09), (-1.697, -3.89, 2.234e-09), (-0.145, -3.386, 1.401e-09), (-0.7379, -3.193, 1.63e-09), (-0.04372, -4.706, 0.5303), (-1.003, -5.018, 0.5303), (-1.596, -4.202, 0.5303), (-1.003, -3.386, 0.5303), (-0.04372, -3.697, 0.5303), (-0.574, -4.706, 0.858), (-0.2076, -4.202, 0.858), (-1.167, -4.513, 0.858), (-1.167, -3.89, 0.858), (-0.574, -3.697, 0.858)], [], [(0, 13, 12), (1, 13, 15), (0, 12, 17), (0, 17, 19), (0, 19, 16), (1, 15, 22), (2, 14, 24), (3, 18, 26), (4, 20, 28), (5, 21, 30), (1, 22, 25), (2, 24, 27), (3, 26, 29), (4, 28, 31), (5, 30, 23), (6, 32, 37), (7, 33, 39), (8, 34, 40), (9, 35, 41), (10, 36, 38), (38, 41, 11), (38, 36, 41), (36, 9, 41), (41, 40, 11), (41, 35, 40), (35, 8, 40), (40, 39, 11), (40, 34, 39), (34, 7, 39), (39, 37, 11), (39, 33, 37), (33, 6, 37), (37, 38, 11), (37, 32, 38), (32, 10, 38), (23, 36, 10), (23, 30, 36), (30, 9, 36), (31, 35, 9), (31, 28, 35), (28, 8, 35), (29, 34, 8), (29, 26, 34), (26, 7, 34), (27, 33, 7), (27, 24, 33), (24, 6, 33), (25, 32, 6), (25, 22, 32), (22, 10, 32), (30, 31, 9), (30, 21, 31), (21, 4, 31), (28, 29, 8), (28, 20, 29), (20, 3, 29), (26, 27, 7), (26, 18, 27), (18, 2, 27), (24, 25, 6), (24, 14, 25), (14, 1, 25), (22, 23, 10), (22, 15, 23), (15, 5, 23), (16, 21, 5), (16, 19, 21), (19, 4, 21), (19, 20, 4), (19, 17, 20), (17, 3, 20), (17, 18, 3), (17, 12, 18), (12, 2, 18), (15, 16, 5), (15, 13, 16), (13, 0, 16), (12, 14, 2), (12, 13, 14), (13, 1, 14), (42, 55, 54), (43, 55, 57), (42, 54, 59), (42, 59, 61), (42, 61, 58), (43, 57, 64), (44, 56, 66), (45, 60, 68), (46, 62, 70), (47, 63, 72), (43, 64, 67), (44, 66, 69), (45, 68, 71), (46, 70, 73), (47, 72, 65), (48, 74, 79), (49, 75, 81), (50, 76, 82), (51, 77, 83), (52, 78, 80), (80, 83, 53), (80, 78, 83), (78, 51, 83), (83, 82, 53), (83, 77, 82), (77, 50, 82), (82, 81, 53), (82, 76, 81), (76, 49, 81), (81, 79, 53), (81, 75, 79), (75, 48, 79), (79, 80, 53), (79, 74, 80), (74, 52, 80), (65, 78, 52), (65, 72, 78), (72, 51, 78), (73, 77, 51), (73, 70, 77), (70, 50, 77), (71, 76, 50), (71, 68, 76), (68, 49, 76), (69, 75, 49), (69, 66, 75), (66, 48, 75), (67, 74, 48), (67, 64, 74), (64, 52, 74), (72, 73, 51), (72, 63, 73), (63, 46, 73), (70, 71, 50), (70, 62, 71), (62, 45, 71), (68, 69, 49), (68, 60, 69), (60, 44, 69), (66, 67, 48), (66, 56, 67), (56, 43, 67), (64, 65, 52), (64, 57, 65), (57, 47, 65), (58, 63, 47), (58, 61, 63), (61, 46, 63), (61, 62, 46), (61, 59, 62), (59, 45, 62), (59, 60, 45), (59, 54, 60), (54, 44, 60), (57, 58, 47), (57, 55, 58), (55, 42, 58), (54, 56, 44), (54, 55, 56), (55, 43, 56), (84, 97, 96), (85, 97, 99), (84, 96, 101), (84, 101, 103), (84, 103, 100), (85, 99, 106), (86, 98, 108), (87, 102, 110), (88, 104, 112), (89, 105, 114), (85, 106, 109), (86, 108, 111), (87, 110, 113), (88, 112, 115), (89, 114, 107), (90, 116, 121), (91, 117, 123), (92, 118, 124), (93, 119, 125), (94, 120, 122), (122, 125, 95), (122, 120, 125), (120, 93, 125), (125, 124, 95), (125, 119, 124), (119, 92, 124), (124, 123, 95), (124, 118, 123), (118, 91, 123), (123, 121, 95), (123, 117, 121), (117, 90, 121), (121, 122, 95), (121, 116, 122), (116, 94, 122), (107, 120, 94), (107, 114, 120), (114, 93, 120), (115, 119, 93), (115, 112, 119), (112, 92, 119), (113, 118, 92), (113, 110, 118), (110, 91, 118), (111, 117, 91), (111, 108, 117), (108, 90, 117), (109, 116, 90), (109, 106, 116), (106, 94, 116), (114, 115, 93), (114, 105, 115), (105, 88, 115), (112, 113, 92), (112, 104, 113), (104, 87, 113), (110, 111, 91), (110, 102, 111), (102, 86, 111), (108, 109, 90), (108, 98, 109), (98, 85, 109), (106, 107, 94), (106, 99, 107), (99, 89, 107), (100, 105, 89), (100, 103, 105), (103, 88, 105), (103, 104, 88), (103, 101, 104), (101, 87, 104), (101, 102, 87), (101, 96, 102), (96, 86, 102), (99, 100, 89), (99, 97, 100), (97, 84, 100), (96, 98, 86), (96, 97, 98), (97, 85, 98), (126, 139, 138), (127, 139, 141), (126, 138, 143), (126, 143, 145), (126, 145, 142), (127, 141, 148), (128, 140, 150), (129, 144, 152), (130, 146, 154), (131, 147, 156), (127, 148, 151), (128, 150, 153), (129, 152, 155), (130, 154, 157), (131, 156, 149), (132, 158, 163), (133, 159, 165), (134, 160, 166), (135, 161, 167), (136, 162, 164), (164, 167, 137), (164, 162, 167), (162, 135, 167), (167, 166, 137), (167, 161, 166), (161, 134, 166), (166, 165, 137), (166, 160, 165), (160, 133, 165), (165, 163, 137), (165, 159, 163), (159, 132, 163), (163, 164, 137), (163, 158, 164), (158, 136, 164), (149, 162, 136), (149, 156, 162), (156, 135, 162), (157, 161, 135), (157, 154, 161), (154, 134, 161), (155, 160, 134), (155, 152, 160), (152, 133, 160), (153, 159, 133), (153, 150, 159), (150, 132, 159), (151, 158, 132), (151, 148, 158), (148, 136, 158), (156, 157, 135), (156, 147, 157), (147, 130, 157), (154, 155, 134), (154, 146, 155), (146, 129, 155), (152, 153, 133), (152, 144, 153), (144, 128, 153), (150, 151, 132), (150, 140, 151), (140, 127, 151), (148, 149, 136), (148, 141, 149), (141, 131, 149), (142, 147, 131), (142, 145, 147), (145, 130, 147), (145, 146, 130), (145, 143, 146), (143, 129, 146), (143, 144, 129), (143, 138, 144), (138, 128, 144), (141, 142, 131), (141, 139, 142), (139, 126, 142), (138, 140, 128), (138, 139, 140), (139, 127, 140), (168, 181, 180), (169, 181, 183), (168, 180, 185), (168, 185, 187), (168, 187, 184), (169, 183, 190), (170, 182, 192), (171, 186, 194), (172, 188, 196), (173, 189, 198), (169, 190, 193), (170, 192, 195), (171, 194, 197), (172, 196, 199), (173, 198, 191), (174, 200, 205), (175, 201, 207), (176, 202, 208), (177, 203, 209), (178, 204, 206), (206, 209, 179), (206, 204, 209), (204, 177, 209), (209, 208, 179), (209, 203, 208), (203, 176, 208), (208, 207, 179), (208, 202, 207), (202, 175, 207), (207, 205, 179), (207, 201, 205), (201, 174, 205), (205, 206, 179), (205, 200, 206), (200, 178, 206), (191, 204, 178), (191, 198, 204), (198, 177, 204), (199, 203, 177), (199, 196, 203), (196, 176, 203), (197, 202, 176), (197, 194, 202), (194, 175, 202), (195, 201, 175), (195, 192, 201), (192, 174, 201), (193, 200, 174), (193, 190, 200), (190, 178, 200), (198, 199, 177), (198, 189, 199), (189, 172, 199), (196, 197, 176), (196, 188, 197), (188, 171, 197), (194, 195, 175), (194, 186, 195), (186, 170, 195), (192, 193, 174), (192, 182, 193), (182, 169, 193), (190, 191, 178), (190, 183, 191), (183, 173, 191), (184, 189, 173), (184, 187, 189), (187, 172, 189), (187, 188, 172), (187, 185, 188), (185, 171, 188), (185, 186, 171), (185, 180, 186), (180, 170, 186), (183, 184, 173), (183, 181, 184), (181, 168, 184), (180, 182, 170), (180, 181, 182), (181, 169, 182)])
me_icosphere_014.materials.append(mat_material)
me_icosphere_014.use_remesh_preserve_volume = False
me_icosphere_014.use_remesh_preserve_attributes = False
me_icosphere_014.use_mirror_vertex_groups = False
me_icosphere_014.update()

# ---- objects
ob_icosphere_3 = bpy.data.objects.new('Icosphere.3', me_icosphere_018)
ob_icosphere_1 = bpy.data.objects.new('Icosphere.1', me_icosphere_015)
ob_icosphere_2 = bpy.data.objects.new('Icosphere.2', me_icosphere_014)
ob_lamp = bpy.data.objects.new('Lamp', light_lamp)
ob_camera = bpy.data.objects.new('Camera', cam_camera)

# ---- transforms, parenting, visibility, modifiers, constraints
ob_icosphere_3.location = (1.994, 0.6939, -2.031e-08)
ob_icosphere_3.rotation_euler = (-0.0, 3.142, 0.09575)
ob_icosphere_3.scale = (0.9163, 0.9163, 0.9163)
ob_icosphere_3.lineart.crease_threshold = 0.0
ob_icosphere_1.location = (-0.01192, 3.932, 0.0)
ob_icosphere_1.scale = (0.6761, 0.6761, 0.6761)
ob_icosphere_1.lineart.crease_threshold = 0.0
ob_icosphere_2.location = (-2.496, 1.947, 0.002024)
ob_icosphere_2.rotation_euler = (0.0, -0.005915, 0.1645)
ob_icosphere_2.scale = (0.7557, 0.7557, 0.7557)
ob_icosphere_2.lineart.crease_threshold = 0.0
ob_lamp.location = (4.157, 6.533, 5.904)
ob_lamp.rotation_euler = (0.6503, 0.05522, 1.866)
ob_lamp.lock_rotations_4d = False
ob_lamp.empty_display_type = 'ARROWS'
ob_lamp.color = (0.0, 0.0, 0.0, 0.0)
ob_lamp.lineart.crease_threshold = 0.0
ob_camera.location = (-7.71, 5.302, 17.26)
ob_camera.rotation_euler = (0.4164, -0.1012, -1.794)
ob_camera.scale = (1.14, 1.0, 1.24)
ob_camera.lock_rotations_4d = False
ob_camera.empty_display_type = 'ARROWS'
ob_camera.color = (0.0, 0.0, 0.0, 0.0)
ob_camera.display_type = 'WIRE'
ob_camera.lineart.crease_threshold = 0.0

# ---- collection membership
col_collection_1.objects.link(ob_icosphere_3)
col_collection_1.objects.link(ob_icosphere_1)
col_collection_1.objects.link(ob_icosphere_2)
col_collection_1.objects.link(ob_lamp)
col_collection_1.objects.link(ob_camera)

# ---- scene / render settings (as saved in the file)
scene.camera = ob_camera
scene.frame_start = 1; scene.frame_end = 250; scene.frame_set(1)
scene.render.engine = 'BLENDER_EEVEE_NEXT'
scene.render.resolution_percentage = 50
scene.render.dither_intensity = 0.0
scene.cycles.use_denoising = False
scene.cycles.samples = 128
scene.cycles.sampling_pattern = 'TABULATED_SOBOL'
scene.cycles.use_adaptive_sampling = False
scene.cycles.use_light_tree = False
scene.cycles.blur_glossy = 0.0
scene.cycles.sample_clamp_indirect = 0.0
scene.view_settings.view_transform = 'Standard'
bpy.context.view_layer.update()
